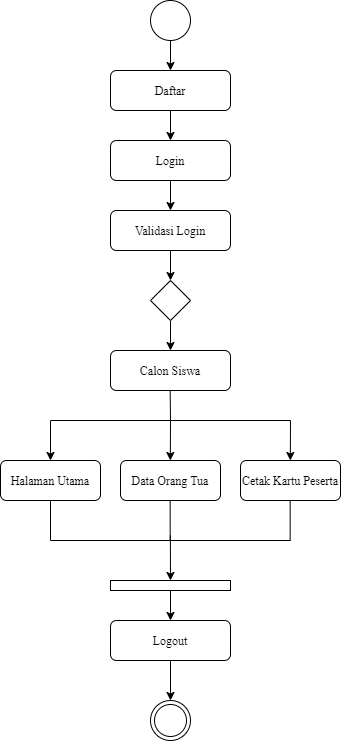

The diagram above was exported from draw.io. Its source (the exported page's mxGraphModel, read from the mxfile embedded in the PNG):
<mxGraphModel dx="768" dy="482" grid="1" gridSize="10" guides="1" tooltips="1" connect="1" arrows="1" fold="1" page="1" pageScale="1" pageWidth="827" pageHeight="1169" math="0" shadow="0">
  <root>
    <mxCell id="WX9mjFom6NfDayLUrNLL-0" />
    <mxCell id="WX9mjFom6NfDayLUrNLL-1" parent="WX9mjFom6NfDayLUrNLL-0" />
    <mxCell id="WX9mjFom6NfDayLUrNLL-2" style="edgeStyle=orthogonalEdgeStyle;rounded=0;orthogonalLoop=1;jettySize=auto;html=1;entryX=0.5;entryY=0;entryDx=0;entryDy=0;fontFamily=Times New Roman;" edge="1" parent="WX9mjFom6NfDayLUrNLL-1" source="WX9mjFom6NfDayLUrNLL-3" target="WX9mjFom6NfDayLUrNLL-28">
      <mxGeometry relative="1" as="geometry" />
    </mxCell>
    <mxCell id="WX9mjFom6NfDayLUrNLL-3" value="" style="ellipse;whiteSpace=wrap;html=1;aspect=fixed;fontFamily=Times New Roman;" vertex="1" parent="WX9mjFom6NfDayLUrNLL-1">
      <mxGeometry x="280" y="50" width="40" height="40" as="geometry" />
    </mxCell>
    <mxCell id="WX9mjFom6NfDayLUrNLL-4" style="edgeStyle=orthogonalEdgeStyle;rounded=0;orthogonalLoop=1;jettySize=auto;html=1;entryX=0.5;entryY=0;entryDx=0;entryDy=0;fontFamily=Times New Roman;" edge="1" parent="WX9mjFom6NfDayLUrNLL-1" source="WX9mjFom6NfDayLUrNLL-5" target="WX9mjFom6NfDayLUrNLL-7">
      <mxGeometry relative="1" as="geometry" />
    </mxCell>
    <mxCell id="WX9mjFom6NfDayLUrNLL-5" value="Login" style="rounded=1;whiteSpace=wrap;html=1;fontFamily=Times New Roman;" vertex="1" parent="WX9mjFom6NfDayLUrNLL-1">
      <mxGeometry x="240" y="190" width="120" height="40" as="geometry" />
    </mxCell>
    <mxCell id="WX9mjFom6NfDayLUrNLL-6" style="edgeStyle=orthogonalEdgeStyle;rounded=0;orthogonalLoop=1;jettySize=auto;html=1;entryX=0.5;entryY=0;entryDx=0;entryDy=0;fontFamily=Times New Roman;" edge="1" parent="WX9mjFom6NfDayLUrNLL-1" source="WX9mjFom6NfDayLUrNLL-7" target="WX9mjFom6NfDayLUrNLL-9">
      <mxGeometry relative="1" as="geometry" />
    </mxCell>
    <mxCell id="WX9mjFom6NfDayLUrNLL-7" value="Validasi Login" style="rounded=1;whiteSpace=wrap;html=1;fontFamily=Times New Roman;" vertex="1" parent="WX9mjFom6NfDayLUrNLL-1">
      <mxGeometry x="240" y="260" width="120" height="40" as="geometry" />
    </mxCell>
    <mxCell id="WX9mjFom6NfDayLUrNLL-8" style="edgeStyle=orthogonalEdgeStyle;rounded=0;orthogonalLoop=1;jettySize=auto;html=1;fontFamily=Times New Roman;" edge="1" parent="WX9mjFom6NfDayLUrNLL-1" source="WX9mjFom6NfDayLUrNLL-9" target="WX9mjFom6NfDayLUrNLL-10">
      <mxGeometry relative="1" as="geometry" />
    </mxCell>
    <mxCell id="WX9mjFom6NfDayLUrNLL-9" value="" style="rhombus;whiteSpace=wrap;html=1;fontFamily=Times New Roman;" vertex="1" parent="WX9mjFom6NfDayLUrNLL-1">
      <mxGeometry x="280" y="330" width="40" height="40" as="geometry" />
    </mxCell>
    <mxCell id="WX9mjFom6NfDayLUrNLL-10" value="Calon Siswa" style="rounded=1;whiteSpace=wrap;html=1;fontFamily=Times New Roman;" vertex="1" parent="WX9mjFom6NfDayLUrNLL-1">
      <mxGeometry x="240" y="400" width="120" height="40" as="geometry" />
    </mxCell>
    <mxCell id="WX9mjFom6NfDayLUrNLL-11" value="Halaman Utama" style="rounded=1;whiteSpace=wrap;html=1;fontFamily=Times New Roman;" vertex="1" parent="WX9mjFom6NfDayLUrNLL-1">
      <mxGeometry x="130" y="510" width="100" height="40" as="geometry" />
    </mxCell>
    <mxCell id="WX9mjFom6NfDayLUrNLL-12" value="Data Orang Tua" style="rounded=1;whiteSpace=wrap;html=1;fontFamily=Times New Roman;" vertex="1" parent="WX9mjFom6NfDayLUrNLL-1">
      <mxGeometry x="250" y="510" width="100" height="40" as="geometry" />
    </mxCell>
    <mxCell id="WX9mjFom6NfDayLUrNLL-13" value="Cetak Kartu Peserta" style="rounded=1;whiteSpace=wrap;html=1;fontFamily=Times New Roman;" vertex="1" parent="WX9mjFom6NfDayLUrNLL-1">
      <mxGeometry x="370" y="510" width="100" height="40" as="geometry" />
    </mxCell>
    <mxCell id="WX9mjFom6NfDayLUrNLL-14" value="" style="endArrow=classic;html=1;fontFamily=Times New Roman;entryX=0.5;entryY=0;entryDx=0;entryDy=0;" edge="1" parent="WX9mjFom6NfDayLUrNLL-1" target="WX9mjFom6NfDayLUrNLL-11">
      <mxGeometry width="50" height="50" relative="1" as="geometry">
        <mxPoint x="180" y="470" as="sourcePoint" />
        <mxPoint x="190" y="450" as="targetPoint" />
      </mxGeometry>
    </mxCell>
    <mxCell id="WX9mjFom6NfDayLUrNLL-15" value="" style="endArrow=classic;html=1;fontFamily=Times New Roman;entryX=0.5;entryY=0;entryDx=0;entryDy=0;" edge="1" parent="WX9mjFom6NfDayLUrNLL-1">
      <mxGeometry width="50" height="50" relative="1" as="geometry">
        <mxPoint x="300" y="470" as="sourcePoint" />
        <mxPoint x="299.79999999999995" y="510" as="targetPoint" />
      </mxGeometry>
    </mxCell>
    <mxCell id="WX9mjFom6NfDayLUrNLL-16" value="" style="endArrow=classic;html=1;fontFamily=Times New Roman;entryX=0.5;entryY=0;entryDx=0;entryDy=0;" edge="1" parent="WX9mjFom6NfDayLUrNLL-1">
      <mxGeometry width="50" height="50" relative="1" as="geometry">
        <mxPoint x="420" y="470" as="sourcePoint" />
        <mxPoint x="419.8000000000002" y="510" as="targetPoint" />
      </mxGeometry>
    </mxCell>
    <mxCell id="WX9mjFom6NfDayLUrNLL-17" value="" style="endArrow=none;html=1;fontFamily=Times New Roman;" edge="1" parent="WX9mjFom6NfDayLUrNLL-1">
      <mxGeometry width="50" height="50" relative="1" as="geometry">
        <mxPoint x="180" y="470" as="sourcePoint" />
        <mxPoint x="420" y="470" as="targetPoint" />
      </mxGeometry>
    </mxCell>
    <mxCell id="WX9mjFom6NfDayLUrNLL-18" style="edgeStyle=orthogonalEdgeStyle;rounded=0;orthogonalLoop=1;jettySize=auto;html=1;fontFamily=Times New Roman;" edge="1" parent="WX9mjFom6NfDayLUrNLL-1" source="WX9mjFom6NfDayLUrNLL-19" target="WX9mjFom6NfDayLUrNLL-25">
      <mxGeometry relative="1" as="geometry" />
    </mxCell>
    <mxCell id="WX9mjFom6NfDayLUrNLL-19" value="" style="rounded=0;whiteSpace=wrap;html=1;fontFamily=Times New Roman;" vertex="1" parent="WX9mjFom6NfDayLUrNLL-1">
      <mxGeometry x="240" y="630" width="120" height="10" as="geometry" />
    </mxCell>
    <mxCell id="WX9mjFom6NfDayLUrNLL-20" value="" style="endArrow=none;html=1;fontFamily=Times New Roman;exitX=0.5;exitY=1;exitDx=0;exitDy=0;" edge="1" parent="WX9mjFom6NfDayLUrNLL-1" source="WX9mjFom6NfDayLUrNLL-11">
      <mxGeometry width="50" height="50" relative="1" as="geometry">
        <mxPoint x="200" y="630" as="sourcePoint" />
        <mxPoint x="180" y="590" as="targetPoint" />
      </mxGeometry>
    </mxCell>
    <mxCell id="WX9mjFom6NfDayLUrNLL-21" value="" style="endArrow=none;html=1;fontFamily=Times New Roman;exitX=0.5;exitY=1;exitDx=0;exitDy=0;" edge="1" parent="WX9mjFom6NfDayLUrNLL-1">
      <mxGeometry width="50" height="50" relative="1" as="geometry">
        <mxPoint x="299.6600000000001" y="550" as="sourcePoint" />
        <mxPoint x="299.6600000000001" y="590" as="targetPoint" />
      </mxGeometry>
    </mxCell>
    <mxCell id="WX9mjFom6NfDayLUrNLL-22" value="" style="endArrow=none;html=1;fontFamily=Times New Roman;exitX=0.5;exitY=1;exitDx=0;exitDy=0;" edge="1" parent="WX9mjFom6NfDayLUrNLL-1">
      <mxGeometry width="50" height="50" relative="1" as="geometry">
        <mxPoint x="419.65999999999985" y="550" as="sourcePoint" />
        <mxPoint x="419.65999999999985" y="590" as="targetPoint" />
      </mxGeometry>
    </mxCell>
    <mxCell id="WX9mjFom6NfDayLUrNLL-23" value="" style="endArrow=none;html=1;fontFamily=Times New Roman;" edge="1" parent="WX9mjFom6NfDayLUrNLL-1">
      <mxGeometry width="50" height="50" relative="1" as="geometry">
        <mxPoint x="180" y="590" as="sourcePoint" />
        <mxPoint x="420" y="590" as="targetPoint" />
      </mxGeometry>
    </mxCell>
    <mxCell id="WX9mjFom6NfDayLUrNLL-24" style="edgeStyle=orthogonalEdgeStyle;rounded=0;orthogonalLoop=1;jettySize=auto;html=1;entryX=0.5;entryY=0;entryDx=0;entryDy=0;fontFamily=Times New Roman;" edge="1" parent="WX9mjFom6NfDayLUrNLL-1" source="WX9mjFom6NfDayLUrNLL-25" target="WX9mjFom6NfDayLUrNLL-26">
      <mxGeometry relative="1" as="geometry" />
    </mxCell>
    <mxCell id="WX9mjFom6NfDayLUrNLL-25" value="Logout" style="rounded=1;whiteSpace=wrap;html=1;fontFamily=Times New Roman;" vertex="1" parent="WX9mjFom6NfDayLUrNLL-1">
      <mxGeometry x="240" y="670" width="120" height="40" as="geometry" />
    </mxCell>
    <mxCell id="WX9mjFom6NfDayLUrNLL-26" value="" style="ellipse;shape=doubleEllipse;whiteSpace=wrap;html=1;aspect=fixed;fontFamily=Times New Roman;" vertex="1" parent="WX9mjFom6NfDayLUrNLL-1">
      <mxGeometry x="280" y="750" width="40" height="40" as="geometry" />
    </mxCell>
    <mxCell id="WX9mjFom6NfDayLUrNLL-27" style="edgeStyle=orthogonalEdgeStyle;rounded=0;orthogonalLoop=1;jettySize=auto;html=1;fontFamily=Times New Roman;" edge="1" parent="WX9mjFom6NfDayLUrNLL-1" source="WX9mjFom6NfDayLUrNLL-28" target="WX9mjFom6NfDayLUrNLL-5">
      <mxGeometry relative="1" as="geometry" />
    </mxCell>
    <mxCell id="WX9mjFom6NfDayLUrNLL-28" value="Daftar" style="rounded=1;whiteSpace=wrap;html=1;fontFamily=Times New Roman;" vertex="1" parent="WX9mjFom6NfDayLUrNLL-1">
      <mxGeometry x="240" y="120" width="120" height="40" as="geometry" />
    </mxCell>
    <mxCell id="WX9mjFom6NfDayLUrNLL-29" value="" style="endArrow=none;html=1;fontFamily=Times New Roman;exitX=0.5;exitY=1;exitDx=0;exitDy=0;" edge="1" parent="WX9mjFom6NfDayLUrNLL-1">
      <mxGeometry width="50" height="50" relative="1" as="geometry">
        <mxPoint x="299.6600000000001" y="440" as="sourcePoint" />
        <mxPoint x="300" y="470" as="targetPoint" />
      </mxGeometry>
    </mxCell>
    <mxCell id="WX9mjFom6NfDayLUrNLL-30" value="" style="endArrow=classic;html=1;fontFamily=Times New Roman;entryX=0.5;entryY=0;entryDx=0;entryDy=0;" edge="1" parent="WX9mjFom6NfDayLUrNLL-1" target="WX9mjFom6NfDayLUrNLL-19">
      <mxGeometry width="50" height="50" relative="1" as="geometry">
        <mxPoint x="299.8600000000001" y="585" as="sourcePoint" />
        <mxPoint x="299.6600000000001" y="625" as="targetPoint" />
      </mxGeometry>
    </mxCell>
  </root>
</mxGraphModel>